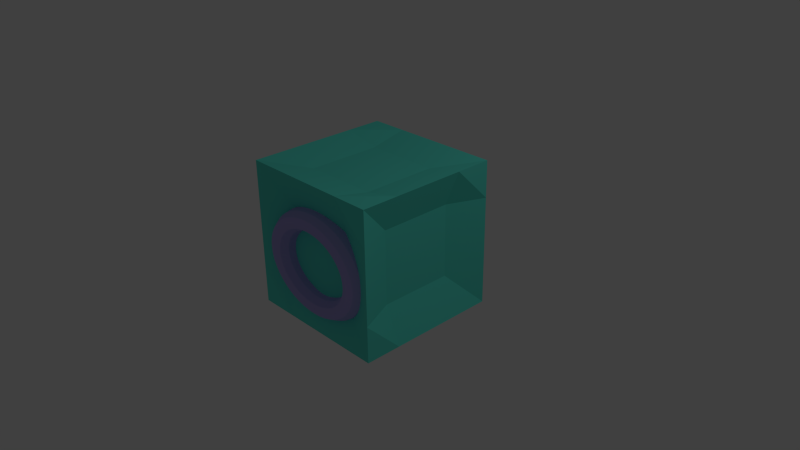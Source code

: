 # Source: crate.blend  (saved by Blender 2.74.0; exported with 4.5.12 LTS)
import bpy
from mathutils import Matrix  # noqa: F401  (used for matrix-valued properties, if any)

bpy.ops.wm.read_factory_settings(use_empty=True)
scene = bpy.context.scene
scene.name = 'Scene'

# ---- collections
col_collection_1 = bpy.data.collections.new('Collection 1'); scene.collection.children.link(col_collection_1)

# ---- materials (node trees are filled in below, after node groups)
mat_ring = bpy.data.materials.new('Ring')
mat_ring.alpha_threshold = 0.0
mat_ring.use_transparent_shadow = False
mat_ring.diffuse_color = (0.4296, 0.3894, 0.8, 1.0)
mat_ring.roughness = 0.5
mat_material = bpy.data.materials.new('Material')
mat_material.alpha_threshold = 0.0
mat_material.use_transparent_shadow = False
mat_material.roughness = 0.5
mat_material.line_color = (0.0, 0.0, 0.0, 1.0)
mat_crate = bpy.data.materials.new('Crate')
mat_crate.alpha_threshold = 0.0
mat_crate.use_transparent_shadow = False
mat_crate.diffuse_color = (0.1126, 0.8, 0.6682, 1.0)
mat_crate.roughness = 0.5

# ---- material node trees

# ---- world
world_world = bpy.data.worlds.new('World'); scene.world = world_world
world_world.color = (0.05088, 0.05088, 0.05088)
world_world.use_sun_shadow = False
world_world.sun_shadow_jitter_overblur = 0.0
world_world.cycles.sampling_method = 'MANUAL'
world_world.cycles.sample_map_resolution = 256

# ---- cameras
cam_camera = bpy.data.cameras.new('Camera')
cam_camera.clip_end = 100.0
cam_camera.lens = 35.0
cam_camera.sensor_width = 32.0
cam_camera.sensor_height = 18.0
cam_camera.ortho_scale = 7.314
cam_camera.dof.focus_distance = 0.0
cam_camera.dof.aperture_fstop = 128.0

# ---- lights
light_lamp = bpy.data.lights.new('Lamp', 'POINT')
light_lamp.transmission_factor = 0.0
light_lamp.cutoff_distance = 30.0
light_lamp.energy = 100.0
light_lamp.shadow_buffer_clip_start = 1.001
light_lamp.shadow_soft_size = 0.1
light_lamp.shadow_maximum_resolution = 0.006
light_lamp.use_absolute_resolution = True
light_lamp.cycles.use_multiple_importance_sampling = False

# ---- meshes
me_torus = bpy.data.meshes.new('Torus')
me_torus.from_pydata([(1.25, 0.1961, 0.04725), (1.217, 0.2096, 0.172), (1.125, 0.2195, 0.2633), (1.0, 0.2232, 0.2968), (0.875, 0.2195, 0.2633), (0.7835, 0.2096, 0.172), (0.75, 0.1961, 0.04725), (0.7835, 0.1825, -0.07751), (0.875, 0.1726, -0.1688), (1.0, 0.169, -0.2023), (1.125, 0.1726, -0.1688), (1.217, 0.1825, -0.07751), (1.239, 0.3589, 0.04151), (1.206, 0.3681, 0.1664), (1.115, 0.3661, 0.2582), (0.9914, 0.3535, 0.2922), (0.8675, 0.3335, 0.2593), (0.7768, 0.3117, 0.1684), (0.7436, 0.2938, 0.04381), (0.7768, 0.2846, -0.08111), (0.8675, 0.2866, -0.1729), (0.9914, 0.2993, -0.2069), (1.115, 0.3192, -0.174), (1.206, 0.341, -0.0831), (1.207, 0.519, 0.03586), (1.175, 0.5239, 0.1609), (1.087, 0.5102, 0.2531), (0.9659, 0.4815, 0.2877), (0.8452, 0.4456, 0.2554), (0.7568, 0.412, 0.1649), (0.7244, 0.3898, 0.04042), (0.7568, 0.3849, -0.08465), (0.8452, 0.3986, -0.1768), (0.9659, 0.4273, -0.2114), (1.087, 0.4632, -0.1791), (1.175, 0.4968, -0.0886), (1.155, 0.6735, 0.03041), (1.124, 0.6743, 0.1556), (1.039, 0.6492, 0.2482), (0.9239, 0.6051, 0.2833), (0.8084, 0.5538, 0.2516), (0.7239, 0.5089, 0.1615), (0.6929, 0.4825, 0.03715), (0.7239, 0.4818, -0.08807), (0.8084, 0.5068, -0.1806), (0.9239, 0.5509, -0.2157), (1.039, 0.6023, -0.184), (1.124, 0.6472, -0.0939), (1.083, 0.8199, 0.02524), (1.054, 0.8167, 0.1506), (0.9743, 0.781, 0.2435), (0.866, 0.7222, 0.2792), (0.7578, 0.6562, 0.2479), (0.6785, 0.6006, 0.1582), (0.6495, 0.5704, 0.03405), (0.6785, 0.5735, -0.0913), (0.7578, 0.6093, -0.1842), (0.866, 0.668, -0.2199), (0.9743, 0.734, -0.1886), (1.054, 0.7896, -0.09893), (0.9917, 0.9556, 0.02046), (0.9651, 0.9488, 0.1459), (0.8925, 0.9031, 0.2392), (0.7934, 0.8308, 0.2753), (0.6942, 0.7512, 0.2446), (0.6216, 0.6857, 0.1552), (0.595, 0.6518, 0.03118), (0.6216, 0.6586, -0.0943), (0.6942, 0.7043, -0.1876), (0.7934, 0.7766, -0.2237), (0.8925, 0.8562, -0.193), (0.9651, 0.9217, -0.1036), (0.8839, 1.078, 0.01613), (0.8602, 1.068, 0.1417), (0.7955, 1.014, 0.2353), (0.7071, 0.9289, 0.2719), (0.6187, 0.8371, 0.2416), (0.554, 0.7626, 0.1525), (0.5303, 0.7254, 0.02858), (0.554, 0.7355, -0.09702), (0.6187, 0.7901, -0.1906), (0.7071, 0.8747, -0.2272), (0.7955, 0.9666, -0.1969), (0.8602, 1.041, -0.1078), (0.761, 1.186, 0.01233), (0.7406, 1.173, 0.138), (0.6849, 1.11, 0.2319), (0.6088, 1.015, 0.2688), (0.5327, 0.9124, 0.2389), (0.477, 0.83, 0.1501), (0.4566, 0.79, 0.0263), (0.477, 0.8029, -0.0994), (0.5327, 0.8655, -0.1933), (0.6088, 0.9608, -0.2302), (0.6849, 1.063, -0.2003), (0.7406, 1.146, -0.1115), (0.625, 1.277, 0.009131), (0.6083, 1.261, 0.1349), (0.5625, 1.192, 0.229), (0.5, 1.088, 0.2663), (0.4375, 0.9759, 0.2367), (0.3917, 0.8869, 0.1481), (0.375, 0.8444, 0.02438), (0.3917, 0.8598, -0.1014), (0.4375, 0.9289, -0.1955), (0.5, 1.033, -0.2328), (0.5625, 1.145, -0.2031), (0.6083, 1.234, -0.1146), (0.4784, 1.349, 0.006585), (0.4655, 1.331, 0.1324), (0.4305, 1.257, 0.2267), (0.3827, 1.145, 0.2642), (0.3348, 1.026, 0.2349), (0.2998, 0.9321, 0.1465), (0.287, 0.8877, 0.02285), (0.2998, 0.905, -0.103), (0.3348, 0.9795, -0.1973), (0.3827, 1.091, -0.2348), (0.4305, 1.21, -0.2054), (0.4655, 1.304, -0.1171), (0.3235, 1.401, 0.004734), (0.3149, 1.382, 0.1306), (0.2912, 1.304, 0.2251), (0.2588, 1.187, 0.2628), (0.2265, 1.063, 0.2336), (0.2028, 0.965, 0.1454), (0.1941, 0.9191, 0.02174), (0.2028, 0.9379, -0.1042), (0.2265, 1.016, -0.1986), (0.2588, 1.133, -0.2363), (0.2912, 1.257, -0.2071), (0.3149, 1.355, -0.1189), (0.1632, 1.433, 0.00361), (0.1588, 1.413, 0.1295), (0.1468, 1.333, 0.2241), (0.1305, 1.213, 0.2619), (0.1142, 1.085, 0.2328), (0.1023, 0.9849, 0.1447), (0.09789, 0.9382, 0.02107), (0.1023, 0.9578, -0.1049), (0.1142, 1.038, -0.1994), (0.1305, 1.159, -0.2372), (0.1468, 1.286, -0.2081), (0.1588, 1.386, -0.12), (5.96e-08, 1.444, 0.003234), (1.192e-07, 1.424, 0.1292), (1.192e-07, 1.342, 0.2237), (8.941e-08, 1.221, 0.2616), (8.941e-08, 1.093, 0.2325), (5.96e-08, 0.9916, 0.1444), (8.941e-08, 0.9446, 0.02084), (5.96e-08, 0.9645, -0.1051), (8.941e-08, 1.046, -0.1997), (8.941e-08, 1.167, -0.2375), (1.192e-07, 1.295, -0.2085), (1.192e-07, 1.397, -0.1203), (-0.1632, 1.433, 0.00361), (-0.1588, 1.413, 0.1295), (-0.1468, 1.333, 0.2241), (-0.1305, 1.213, 0.2619), (-0.1142, 1.085, 0.2328), (-0.1023, 0.9849, 0.1447), (-0.09789, 0.9382, 0.02107), (-0.1023, 0.9578, -0.1049), (-0.1142, 1.038, -0.1994), (-0.1305, 1.159, -0.2372), (-0.1468, 1.286, -0.2081), (-0.1588, 1.386, -0.12), (-0.3235, 1.401, 0.004734), (-0.3149, 1.382, 0.1306), (-0.2912, 1.304, 0.2251), (-0.2588, 1.187, 0.2628), (-0.2265, 1.063, 0.2336), (-0.2028, 0.965, 0.1454), (-0.1941, 0.9191, 0.02174), (-0.2028, 0.9379, -0.1042), (-0.2265, 1.016, -0.1986), (-0.2588, 1.133, -0.2363), (-0.2912, 1.257, -0.2071), (-0.3149, 1.355, -0.1189), (-0.4784, 1.349, 0.006585), (-0.4655, 1.331, 0.1324), (-0.4305, 1.257, 0.2267), (-0.3827, 1.145, 0.2642), (-0.3348, 1.026, 0.2349), (-0.2998, 0.9321, 0.1465), (-0.287, 0.8877, 0.02285), (-0.2998, 0.905, -0.103), (-0.3348, 0.9795, -0.1973), (-0.3827, 1.091, -0.2348), (-0.4305, 1.21, -0.2054), (-0.4655, 1.304, -0.1171), (-0.625, 1.277, 0.009131), (-0.6083, 1.261, 0.1349), (-0.5625, 1.192, 0.229), (-0.5, 1.088, 0.2663), (-0.4375, 0.9759, 0.2367), (-0.3917, 0.8869, 0.1481), (-0.375, 0.8444, 0.02438), (-0.3917, 0.8598, -0.1014), (-0.4375, 0.9289, -0.1955), (-0.5, 1.033, -0.2328), (-0.5625, 1.145, -0.2031), (-0.6083, 1.234, -0.1146), (-0.761, 1.186, 0.01233), (-0.7406, 1.173, 0.138), (-0.6849, 1.11, 0.2319), (-0.6088, 1.015, 0.2688), (-0.5327, 0.9124, 0.2389), (-0.477, 0.83, 0.1501), (-0.4566, 0.79, 0.0263), (-0.477, 0.8029, -0.0994), (-0.5327, 0.8655, -0.1933), (-0.6088, 0.9608, -0.2302), (-0.6849, 1.063, -0.2003), (-0.7406, 1.146, -0.1115), (-0.8839, 1.078, 0.01613), (-0.8602, 1.068, 0.1417), (-0.7955, 1.014, 0.2353), (-0.7071, 0.9289, 0.2719), (-0.6187, 0.8371, 0.2416), (-0.554, 0.7626, 0.1525), (-0.5303, 0.7254, 0.02858), (-0.554, 0.7355, -0.09702), (-0.6187, 0.7901, -0.1906), (-0.7071, 0.8747, -0.2272), (-0.7955, 0.9666, -0.1969), (-0.8602, 1.041, -0.1078), (-0.9917, 0.9556, 0.02046), (-0.9651, 0.9488, 0.1459), (-0.8925, 0.9031, 0.2392), (-0.7934, 0.8308, 0.2753), (-0.6942, 0.7512, 0.2446), (-0.6216, 0.6857, 0.1552), (-0.595, 0.6518, 0.03118), (-0.6216, 0.6586, -0.0943), (-0.6942, 0.7043, -0.1876), (-0.7934, 0.7766, -0.2237), (-0.8925, 0.8562, -0.193), (-0.9651, 0.9217, -0.1036), (-1.083, 0.8199, 0.02524), (-1.054, 0.8167, 0.1506), (-0.9743, 0.781, 0.2435), (-0.866, 0.7222, 0.2792), (-0.7578, 0.6562, 0.2479), (-0.6785, 0.6006, 0.1582), (-0.6495, 0.5704, 0.03405), (-0.6785, 0.5735, -0.0913), (-0.7578, 0.6093, -0.1842), (-0.866, 0.668, -0.2199), (-0.9743, 0.734, -0.1886), (-1.054, 0.7896, -0.09893), (-1.155, 0.6735, 0.03041), (-1.124, 0.6743, 0.1556), (-1.039, 0.6492, 0.2482), (-0.9239, 0.6051, 0.2833), (-0.8084, 0.5538, 0.2516), (-0.7239, 0.5089, 0.1615), (-0.6929, 0.4825, 0.03715), (-0.7239, 0.4818, -0.08807), (-0.8084, 0.5068, -0.1806), (-0.9239, 0.5509, -0.2157), (-1.039, 0.6023, -0.184), (-1.124, 0.6472, -0.0939), (-1.207, 0.519, 0.03586), (-1.175, 0.5239, 0.1609), (-1.087, 0.5102, 0.2531), (-0.9659, 0.4815, 0.2877), (-0.8452, 0.4456, 0.2554), (-0.7568, 0.412, 0.1649), (-0.7244, 0.3898, 0.04042), (-0.7568, 0.3849, -0.08465), (-0.8452, 0.3986, -0.1768), (-0.9659, 0.4273, -0.2114), (-1.087, 0.4632, -0.1791), (-1.175, 0.4968, -0.0886), (-1.239, 0.3589, 0.04151), (-1.206, 0.3681, 0.1664), (-1.115, 0.3661, 0.2582), (-0.9914, 0.3535, 0.2922), (-0.8675, 0.3335, 0.2593), (-0.7768, 0.3117, 0.1684), (-0.7436, 0.2938, 0.04381), (-0.7768, 0.2846, -0.08111), (-0.8675, 0.2866, -0.1729), (-0.9914, 0.2993, -0.2069), (-1.115, 0.3192, -0.174), (-1.206, 0.341, -0.0831), (-1.25, 0.1961, 0.04725), (-1.217, 0.2096, 0.172), (-1.125, 0.2195, 0.2633), (-1.0, 0.2232, 0.2968), (-0.875, 0.2195, 0.2633), (-0.7835, 0.2096, 0.172), (-0.75, 0.1961, 0.04725), (-0.7835, 0.1825, -0.07751), (-0.875, 0.1726, -0.1688), (-1.0, 0.169, -0.2023), (-1.125, 0.1726, -0.1688), (-1.217, 0.1825, -0.07751), (-1.239, 0.03323, 0.053), (-1.206, 0.05114, 0.1776), (-1.115, 0.07299, 0.2685), (-0.9914, 0.0929, 0.3014), (-0.8675, 0.1056, 0.2674), (-0.7768, 0.1076, 0.1756), (-0.7436, 0.09837, 0.0507), (-0.7768, 0.08045, -0.07391), (-0.8675, 0.05861, -0.1648), (-0.9914, 0.0387, -0.1977), (-1.115, 0.02604, -0.1637), (-1.206, 0.02404, -0.07192), (-1.207, -0.1268, 0.05865), (-1.175, -0.1046, 0.1831), (-1.087, -0.07107, 0.2736), (-0.9659, -0.03515, 0.3059), (-0.8452, -0.006487, 0.2713), (-0.7568, 0.007231, 0.1792), (-0.7244, 0.002333, 0.05409), (-0.7568, -0.01987, -0.07037), (-0.8452, -0.05343, -0.1609), (-0.9659, -0.08935, -0.1932), (-1.087, -0.118, -0.1586), (-1.175, -0.1317, -0.06642), (-1.155, -0.2814, 0.0641), (-1.124, -0.255, 0.1884), (-1.039, -0.2101, 0.2785), (-0.9239, -0.1588, 0.3103), (-0.8084, -0.1147, 0.2751), (-0.7239, -0.08963, 0.1826), (-0.6929, -0.09039, 0.05736), (-0.7239, -0.1167, -0.06695), (-0.8084, -0.1616, -0.157), (-0.9239, -0.213, -0.1888), (-1.039, -0.2571, -0.1537), (-1.124, -0.2821, -0.06111), (-1.083, -0.4277, 0.06926), (-1.054, -0.3975, 0.1934), (-0.9743, -0.3419, 0.2832), (-0.866, -0.2759, 0.3144), (-0.7578, -0.2171, 0.2788), (-0.6785, -0.1814, 0.1858), (-0.6495, -0.1782, 0.06046), (-0.6785, -0.2085, -0.06371), (-0.7578, -0.2641, -0.1534), (-0.866, -0.3301, -0.1847), (-0.9743, -0.3888, -0.149), (-1.054, -0.4246, -0.05609), (-0.9917, -0.5634, 0.07405), (-0.9651, -0.5295, 0.1981), (-0.8925, -0.464, 0.2875), (-0.7934, -0.3844, 0.3182), (-0.6942, -0.3121, 0.2821), (-0.6216, -0.2664, 0.1888), (-0.595, -0.2596, 0.06333), (-0.6216, -0.2935, -0.06071), (-0.6942, -0.359, -0.1501), (-0.7934, -0.4386, -0.1808), (-0.8925, -0.5109, -0.1447), (-0.9651, -0.5566, -0.05143), (-0.8839, -0.6861, 0.07838), (-0.8602, -0.6489, 0.2023), (-0.7955, -0.5744, 0.2914), (-0.7071, -0.4826, 0.3217), (-0.6187, -0.398, 0.2851), (-0.554, -0.3433, 0.1915), (-0.5303, -0.3332, 0.06593), (-0.554, -0.3704, -0.058), (-0.6187, -0.4449, -0.1471), (-0.7071, -0.5368, -0.1774), (-0.7955, -0.6214, -0.1408), (-0.8602, -0.676, -0.04721), (-0.761, -0.7937, 0.08218), (-0.7406, -0.7536, 0.206), (-0.6849, -0.6713, 0.2948), (-0.6088, -0.5687, 0.3247), (-0.5327, -0.4733, 0.2878), (-0.477, -0.4108, 0.1939), (-0.4566, -0.3978, 0.06821), (-0.477, -0.4379, -0.05562), (-0.5327, -0.5203, -0.1444), (-0.6088, -0.6229, -0.1743), (-0.6849, -0.7182, -0.1374), (-0.7406, -0.7807, -0.04352), (-0.625, -0.8844, 0.08538), (-0.6083, -0.8419, 0.2091), (-0.5625, -0.7529, 0.2977), (-0.5, -0.6412, 0.3273), (-0.4375, -0.5368, 0.29), (-0.3917, -0.4676, 0.1959), (-0.375, -0.4522, 0.07013), (-0.3917, -0.4947, -0.05361), (-0.4375, -0.5837, -0.1422), (-0.5, -0.6954, -0.1718), (-0.5625, -0.7998, -0.1345), (-0.6083, -0.869, -0.04041), (-0.4784, -0.9566, 0.08792), (-0.4655, -0.9121, 0.2116), (-0.4305, -0.8178, 0.2999), (-0.3827, -0.6989, 0.3293), (-0.3348, -0.5873, 0.2918), (-0.2998, -0.5128, 0.1975), (-0.287, -0.4955, 0.07166), (-0.2998, -0.5399, -0.05202), (-0.3348, -0.6342, -0.1404), (-0.3827, -0.7531, -0.1697), (-0.4305, -0.8648, -0.1322), (-0.4655, -0.9392, -0.03793), (-0.3235, -1.009, 0.08977), (-0.3149, -0.9632, 0.2134), (-0.2912, -0.865, 0.3016), (-0.2588, -0.7409, 0.3308), (-0.2265, -0.624, 0.2931), (-0.2028, -0.5457, 0.1987), (-0.1941, -0.527, 0.07277), (-0.2028, -0.5728, -0.05086), (-0.2265, -0.671, -0.1391), (-0.2588, -0.7951, -0.1683), (-0.2912, -0.912, -0.1306), (-0.3149, -0.9903, -0.03613), (-0.1632, -1.041, 0.0909), (-0.1588, -0.9942, 0.2145), (-0.1468, -0.8937, 0.3026), (-0.1305, -0.7664, 0.3317), (-0.1142, -0.6463, 0.2939), (-0.1023, -0.5657, 0.1994), (-0.0979, -0.5461, 0.07344), (-0.1023, -0.5928, -0.05015), (-0.1142, -0.6933, -0.1383), (-0.1305, -0.8206, -0.1674), (-0.1468, -0.9406, -0.1296), (-0.1588, -1.021, -0.03503), (5.96e-08, -1.052, 0.09127), (1.192e-07, -1.005, 0.2149), (1.192e-07, -0.9033, 0.303), (8.941e-08, -0.7749, 0.332), (8.941e-08, -0.6538, 0.2942), (5.96e-08, -0.5724, 0.1996), (8.941e-08, -0.5525, 0.07367), (5.96e-08, -0.5995, -0.04992), (8.941e-08, -0.7007, -0.138), (8.941e-08, -0.8291, -0.1671), (1.192e-07, -0.9502, -0.1292), (1.192e-07, -1.032, -0.03467), (0.1632, -1.041, 0.0909), (0.1588, -0.9942, 0.2145), (0.1468, -0.8937, 0.3026), (0.1305, -0.7664, 0.3317), (0.1142, -0.6463, 0.2939), (0.1023, -0.5657, 0.1994), (0.09789, -0.5461, 0.07344), (0.1023, -0.5928, -0.05015), (0.1142, -0.6933, -0.1383), (0.1305, -0.8206, -0.1674), (0.1468, -0.9406, -0.1296), (0.1588, -1.021, -0.03503), (0.3235, -1.009, 0.08977), (0.3149, -0.9632, 0.2134), (0.2912, -0.865, 0.3016), (0.2588, -0.7409, 0.3308), (0.2265, -0.624, 0.2931), (0.2028, -0.5457, 0.1987), (0.1941, -0.527, 0.07277), (0.2028, -0.5728, -0.05086), (0.2265, -0.671, -0.1391), (0.2588, -0.7951, -0.1683), (0.2912, -0.912, -0.1306), (0.3149, -0.9903, -0.03613), (0.4784, -0.9566, 0.08792), (0.4655, -0.9121, 0.2116), (0.4305, -0.8178, 0.2999), (0.3827, -0.6989, 0.3293), (0.3348, -0.5873, 0.2918), (0.2998, -0.5128, 0.1975), (0.287, -0.4955, 0.07166), (0.2998, -0.5399, -0.05202), (0.3348, -0.6342, -0.1404), (0.3827, -0.7531, -0.1697), (0.4305, -0.8648, -0.1322), (0.4655, -0.9392, -0.03793), (0.625, -0.8844, 0.08538), (0.6083, -0.8419, 0.2091), (0.5625, -0.7529, 0.2977), (0.5, -0.6412, 0.3273), (0.4375, -0.5368, 0.29), (0.3917, -0.4676, 0.1959), (0.375, -0.4522, 0.07013), (0.3917, -0.4947, -0.05361), (0.4375, -0.5837, -0.1422), (0.5, -0.6954, -0.1718), (0.5625, -0.7998, -0.1345), (0.6083, -0.869, -0.04041), (0.761, -0.7937, 0.08218), (0.7406, -0.7536, 0.206), (0.6849, -0.6713, 0.2948), (0.6088, -0.5687, 0.3247), (0.5327, -0.4733, 0.2878), (0.477, -0.4108, 0.1939), (0.4566, -0.3978, 0.06821), (0.477, -0.4379, -0.05562), (0.5327, -0.5203, -0.1444), (0.6088, -0.6229, -0.1743), (0.6849, -0.7182, -0.1374), (0.7406, -0.7808, -0.04352), (0.8839, -0.6861, 0.07838), (0.8602, -0.6489, 0.2023), (0.7955, -0.5744, 0.2914), (0.7071, -0.4826, 0.3217), (0.6187, -0.398, 0.2851), (0.554, -0.3433, 0.1915), (0.5303, -0.3332, 0.06593), (0.554, -0.3704, -0.058), (0.6187, -0.4449, -0.1471), (0.7071, -0.5368, -0.1774), (0.7955, -0.6214, -0.1408), (0.8602, -0.676, -0.04721), (0.9917, -0.5634, 0.07405), (0.9651, -0.5295, 0.1981), (0.8925, -0.464, 0.2875), (0.7934, -0.3844, 0.3182), (0.6942, -0.3121, 0.2821), (0.6216, -0.2664, 0.1888), (0.595, -0.2596, 0.06333), (0.6216, -0.2935, -0.06071), (0.6942, -0.359, -0.1501), (0.7934, -0.4386, -0.1808), (0.8925, -0.5109, -0.1447), (0.9651, -0.5566, -0.05143), (1.083, -0.4277, 0.06926), (1.054, -0.3975, 0.1934), (0.9743, -0.3419, 0.2832), (0.866, -0.2759, 0.3144), (0.7578, -0.2171, 0.2788), (0.6785, -0.1814, 0.1858), (0.6495, -0.1782, 0.06046), (0.6785, -0.2085, -0.06371), (0.7578, -0.2641, -0.1534), (0.866, -0.3301, -0.1847), (0.9743, -0.3888, -0.149), (1.054, -0.4246, -0.05609), (1.155, -0.2814, 0.0641), (1.124, -0.255, 0.1884), (1.039, -0.2102, 0.2785), (0.9239, -0.1588, 0.3103), (0.8084, -0.1147, 0.2751), (0.7239, -0.08963, 0.1826), (0.6929, -0.09039, 0.05736), (0.7239, -0.1167, -0.06695), (0.8084, -0.1616, -0.157), (0.9239, -0.213, -0.1888), (1.039, -0.2571, -0.1537), (1.124, -0.2821, -0.06111), (1.207, -0.1268, 0.05865), (1.175, -0.1046, 0.1831), (1.087, -0.07107, 0.2736), (0.9659, -0.03515, 0.3059), (0.8452, -0.006487, 0.2713), (0.7568, 0.007231, 0.1792), (0.7244, 0.002333, 0.05409), (0.7568, -0.01987, -0.07037), (0.8452, -0.05343, -0.1609), (0.9659, -0.08935, -0.1932), (1.087, -0.118, -0.1586), (1.175, -0.1317, -0.06642), (1.239, 0.03323, 0.053), (1.206, 0.05114, 0.1776), (1.115, 0.07299, 0.2685), (0.9914, 0.0929, 0.3014), (0.8675, 0.1056, 0.2674), (0.7768, 0.1076, 0.1756), (0.7436, 0.09837, 0.0507), (0.7768, 0.08045, -0.07391), (0.8675, 0.05861, -0.1648), (0.9914, 0.0387, -0.1977), (1.115, 0.02604, -0.1637), (1.206, 0.02404, -0.07192), (1.306, 0.02504, -1.627), (1.273, 0.03859, -1.502), (1.181, 0.04851, -1.411), (1.056, 0.05214, -1.378), (0.931, 0.04851, -1.411), (0.8395, 0.03859, -1.502), (0.806, 0.02504, -1.627), (0.8395, 0.01149, -1.752), (0.931, 0.001572, -1.843), (1.056, -0.002059, -1.877), (1.181, 0.001572, -1.843), (1.273, 0.01149, -1.752), (1.295, 0.1879, -1.633), (1.262, 0.1971, -1.508), (1.171, 0.1951, -1.416), (1.047, 0.1824, -1.382), (0.9235, 0.1625, -1.415), (0.8328, 0.1407, -1.506), (0.7996, 0.1228, -1.631), (0.8328, 0.1136, -1.756), (0.9235, 0.1156, -1.847), (1.047, 0.1282, -1.881), (1.171, 0.1481, -1.848), (1.262, 0.17, -1.758), (1.263, 0.3479, -1.639), (1.231, 0.3528, -1.514), (1.143, 0.3391, -1.421), (1.022, 0.3105, -1.387), (0.9012, 0.2745, -1.419), (0.8128, 0.241, -1.51), (0.7804, 0.2188, -1.634), (0.8128, 0.2139, -1.759), (0.9012, 0.2276, -1.851), (1.022, 0.2563, -1.886), (1.143, 0.2922, -1.854), (1.231, 0.3257, -1.763), (1.211, 0.5025, -1.644), (1.18, 0.5032, -1.519), (1.095, 0.4782, -1.426), (0.9799, 0.4341, -1.391), (0.8644, 0.3827, -1.423), (0.7798, 0.3379, -1.513), (0.7489, 0.3115, -1.637), (0.7798, 0.3107, -1.763), (0.8644, 0.3358, -1.855), (0.9799, 0.3799, -1.89), (1.095, 0.4313, -1.858), (1.18, 0.4761, -1.768), (1.139, 0.6488, -1.649), (1.11, 0.6457, -1.524), (1.03, 0.6099, -1.431), (0.922, 0.5512, -1.395), (0.8138, 0.4852, -1.427), (0.7345, 0.4296, -1.516), (0.7055, 0.3993, -1.64), (0.7345, 0.4025, -1.766), (0.8138, 0.4382, -1.859), (0.922, 0.497, -1.894), (1.03, 0.563, -1.863), (1.11, 0.6186, -1.773), (1.048, 0.7845, -1.654), (1.021, 0.7777, -1.529), (0.9485, 0.7321, -1.435), (0.8493, 0.6597, -1.399), (0.7502, 0.5802, -1.43), (0.6776, 0.5146, -1.519), (0.651, 0.4807, -1.643), (0.6776, 0.4875, -1.769), (0.7502, 0.5332, -1.862), (0.8493, 0.6055, -1.898), (0.9485, 0.6851, -1.867), (1.021, 0.7506, -1.778), (0.9399, 0.9072, -1.658), (0.9162, 0.8972, -1.533), (0.8515, 0.8425, -1.439), (0.7631, 0.7579, -1.403), (0.6747, 0.666, -1.433), (0.61, 0.5915, -1.522), (0.5863, 0.5544, -1.646), (0.61, 0.5644, -1.771), (0.6747, 0.6191, -1.865), (0.7631, 0.7037, -1.902), (0.8515, 0.7955, -1.871), (0.9162, 0.87, -1.782), (0.8169, 1.015, -1.662), (0.7966, 1.002, -1.536), (0.7409, 0.9393, -1.443), (0.6648, 0.844, -1.406), (0.5887, 0.7414, -1.436), (0.533, 0.659, -1.524), (0.5126, 0.6189, -1.648), (0.533, 0.6319, -1.774), (0.5887, 0.6944, -1.868), (0.6648, 0.7898, -1.905), (0.7409, 0.8924, -1.875), (0.7966, 0.9748, -1.786), (0.681, 1.106, -1.665), (0.6642, 1.09, -1.54), (0.6185, 1.021, -1.445), (0.556, 0.9165, -1.408), (0.4935, 0.8048, -1.438), (0.4477, 0.7158, -1.526), (0.431, 0.6733, -1.65), (0.4477, 0.6887, -1.776), (0.4935, 0.7579, -1.87), (0.556, 0.8623, -1.907), (0.6185, 0.974, -1.878), (0.6642, 1.063, -1.789), (0.5343, 1.178, -1.668), (0.5215, 1.16, -1.542), (0.4865, 1.086, -1.448), (0.4387, 0.9743, -1.41), (0.3908, 0.8554, -1.44), (0.3558, 0.7611, -1.528), (0.343, 0.7166, -1.652), (0.3558, 0.734, -1.777), (0.3908, 0.8084, -1.872), (0.4387, 0.9201, -1.909), (0.4865, 1.039, -1.88), (0.5215, 1.133, -1.792), (0.3795, 1.23, -1.67), (0.3708, 1.211, -1.544), (0.3472, 1.133, -1.449), (0.3148, 1.016, -1.412), (0.2825, 0.8921, -1.441), (0.2588, 0.7939, -1.529), (0.2501, 0.7481, -1.653), (0.2588, 0.7668, -1.779), (0.2825, 0.8451, -1.873), (0.3148, 0.962, -1.911), (0.3472, 1.086, -1.882), (0.3708, 1.184, -1.793), (0.2192, 1.262, -1.671), (0.2148, 1.242, -1.545), (0.2028, 1.162, -1.45), (0.1865, 1.042, -1.413), (0.1702, 0.9144, -1.442), (0.1583, 0.8139, -1.53), (0.1539, 0.7672, -1.653), (0.1583, 0.7868, -1.779), (0.1702, 0.8674, -1.874), (0.1865, 0.9875, -1.912), (0.2028, 1.115, -1.883), (0.2148, 1.215, -1.794), (0.05599, 1.273, -1.671), (0.05599, 1.253, -1.545), (0.05599, 1.171, -1.451), (0.05599, 1.05, -1.413), (0.05599, 0.9218, -1.442), (0.05599, 0.8206, -1.53), (0.05599, 0.7736, -1.654), (0.05599, 0.7935, -1.78), (0.05599, 0.8749, -1.874), (0.05599, 0.996, -1.912), (0.05599, 1.124, -1.883), (0.05599, 1.226, -1.795), (-0.1072, 1.262, -1.671), (-0.1028, 1.242, -1.545), (-0.09085, 1.162, -1.45), (-0.07453, 1.042, -1.413), (-0.05822, 0.9144, -1.442), (-0.04627, 0.8139, -1.53), (-0.0419, 0.7672, -1.653), (-0.04627, 0.7868, -1.779), (-0.05822, 0.8674, -1.874), (-0.07453, 0.9875, -1.912), (-0.09085, 1.115, -1.883), (-0.1028, 1.215, -1.794), (-0.2675, 1.23, -1.67), (-0.2589, 1.211, -1.544), (-0.2352, 1.133, -1.449), (-0.2028, 1.016, -1.412), (-0.1705, 0.8921, -1.441), (-0.1468, 0.7939, -1.529), (-0.1381, 0.7481, -1.653), (-0.1468, 0.7668, -1.779), (-0.1705, 0.8451, -1.873), (-0.2028, 0.962, -1.911), (-0.2352, 1.086, -1.882), (-0.2589, 1.184, -1.793), (-0.4224, 1.178, -1.668), (-0.4095, 1.16, -1.542), (-0.3745, 1.086, -1.448), (-0.3267, 0.9743, -1.41), (-0.2789, 0.8554, -1.44), (-0.2438, 0.7611, -1.528), (-0.231, 0.7166, -1.652), (-0.2438, 0.734, -1.777), (-0.2789, 0.8084, -1.872), (-0.3267, 0.9201, -1.909), (-0.3745, 1.039, -1.88), (-0.4095, 1.133, -1.792), (-0.569, 1.106, -1.665), (-0.5523, 1.09, -1.54), (-0.5065, 1.021, -1.445), (-0.444, 0.9165, -1.408), (-0.3815, 0.8048, -1.438), (-0.3358, 0.7158, -1.526), (-0.319, 0.6733, -1.65), (-0.3358, 0.6887, -1.776), (-0.3815, 0.7579, -1.87), (-0.444, 0.8623, -1.907), (-0.5065, 0.974, -1.878), (-0.5523, 1.063, -1.789), (-0.705, 1.015, -1.662), (-0.6846, 1.002, -1.536), (-0.6289, 0.9393, -1.443), (-0.5528, 0.844, -1.406), (-0.4767, 0.7414, -1.436), (-0.421, 0.659, -1.524), (-0.4006, 0.6189, -1.648), (-0.421, 0.6319, -1.774), (-0.4767, 0.6944, -1.868), (-0.5528, 0.7898, -1.905), (-0.6289, 0.8924, -1.875), (-0.6846, 0.9748, -1.786), (-0.8279, 0.9072, -1.658), (-0.8042, 0.8971, -1.533), (-0.7395, 0.8425, -1.439), (-0.6511, 0.7579, -1.403), (-0.5627, 0.666, -1.433), (-0.498, 0.5915, -1.522), (-0.4743, 0.5544, -1.646), (-0.498, 0.5644, -1.771), (-0.5627, 0.6191, -1.865), (-0.6511, 0.7037, -1.902), (-0.7395, 0.7955, -1.871), (-0.8042, 0.87, -1.782), (-0.9357, 0.7845, -1.654), (-0.9091, 0.7777, -1.529), (-0.8365, 0.7321, -1.435), (-0.7374, 0.6597, -1.399), (-0.6382, 0.5802, -1.43), (-0.5656, 0.5146, -1.519), (-0.539, 0.4807, -1.643), (-0.5656, 0.4875, -1.769), (-0.6382, 0.5332, -1.862), (-0.7374, 0.6055, -1.898), (-0.8365, 0.6851, -1.867), (-0.9091, 0.7506, -1.778), (-1.027, 0.6488, -1.649), (-0.9975, 0.6457, -1.524), (-0.9183, 0.6099, -1.431), (-0.81, 0.5512, -1.395), (-0.7018, 0.4852, -1.427), (-0.6225, 0.4296, -1.516), (-0.5935, 0.3993, -1.64), (-0.6225, 0.4025, -1.766), (-0.7018, 0.4382, -1.859), (-0.81, 0.497, -1.894), (-0.9183, 0.563, -1.863), (-0.9975, 0.6186, -1.773), (-1.099, 0.5025, -1.644), (-1.068, 0.5032, -1.519), (-0.9834, 0.4782, -1.426), (-0.8679, 0.4341, -1.391), (-0.7524, 0.3827, -1.423), (-0.6679, 0.3379, -1.513), (-0.6369, 0.3115, -1.637), (-0.6679, 0.3107, -1.763), (-0.7524, 0.3358, -1.855), (-0.8679, 0.3799, -1.89), (-0.9834, 0.4313, -1.858), (-1.068, 0.4761, -1.768), (-1.151, 0.3479, -1.639), (-1.119, 0.3528, -1.514), (-1.031, 0.3391, -1.421), (-0.9099, 0.3105, -1.387), (-0.7892, 0.2745, -1.419), (-0.7008, 0.241, -1.51), (-0.6685, 0.2188, -1.634), (-0.7008, 0.2139, -1.759), (-0.7892, 0.2276, -1.851), (-0.9099, 0.2563, -1.886), (-1.031, 0.2922, -1.854), (-1.119, 0.3257, -1.763), (-1.183, 0.1879, -1.633), (-1.15, 0.1971, -1.508), (-1.059, 0.1951, -1.416), (-0.9355, 0.1824, -1.382), (-0.8115, 0.1625, -1.415), (-0.7208, 0.1407, -1.506), (-0.6876, 0.1228, -1.631), (-0.7208, 0.1136, -1.756), (-0.8115, 0.1156, -1.847), (-0.9355, 0.1282, -1.881), (-1.059, 0.1481, -1.848), (-1.15, 0.17, -1.758), (-1.194, 0.02504, -1.627), (-1.161, 0.03859, -1.502), (-1.069, 0.04851, -1.411), (-0.944, 0.05214, -1.378), (-0.819, 0.04851, -1.411), (-0.7275, 0.03859, -1.502), (-0.694, 0.02504, -1.627), (-0.7275, 0.01149, -1.752), (-0.819, 0.001572, -1.843), (-0.944, -0.002058, -1.877), (-1.069, 0.001572, -1.843), (-1.161, 0.01149, -1.752), (-1.183, -0.1378, -1.621), (-1.15, -0.1199, -1.497), (-1.059, -0.09805, -1.406), (-0.9355, -0.07813, -1.373), (-0.8115, -0.06548, -1.407), (-0.7208, -0.06348, -1.499), (-0.6876, -0.07266, -1.624), (-0.7208, -0.09058, -1.748), (-0.8115, -0.1124, -1.839), (-0.9355, -0.1323, -1.872), (-1.059, -0.145, -1.838), (-1.15, -0.147, -1.746), (-1.151, -0.2979, -1.616), (-1.119, -0.2757, -1.491), (-1.031, -0.2421, -1.401), (-0.9099, -0.2062, -1.369), (-0.7892, -0.1775, -1.403), (-0.7008, -0.1638, -1.495), (-0.6685, -0.1687, -1.62), (-0.7008, -0.1909, -1.745), (-0.7892, -0.2245, -1.835), (-0.9099, -0.2604, -1.868), (-1.031, -0.289, -1.833), (-1.119, -0.3028, -1.741), (-1.099, -0.4524, -1.61), (-1.068, -0.4261, -1.486), (-0.9834, -0.3812, -1.396), (-0.8679, -0.3298, -1.364), (-0.7524, -0.2857, -1.399), (-0.6679, -0.2607, -1.492), (-0.6369, -0.2614, -1.617), (-0.6679, -0.2878, -1.741), (-0.7524, -0.3326, -1.831), (-0.8679, -0.384, -1.863), (-0.9834, -0.4281, -1.828), (-1.068, -0.4532, -1.736), (-1.027, -0.5988, -1.605), (-0.9975, -0.5685, -1.481), (-0.9183, -0.5129, -1.391), (-0.81, -0.4469, -1.36), (-0.7018, -0.3882, -1.396), (-0.6225, -0.3524, -1.489), (-0.5935, -0.3492, -1.614), (-0.6225, -0.3795, -1.738), (-0.7018, -0.4351, -1.828), (-0.81, -0.5011, -1.859), (-0.9183, -0.5599, -1.823), (-0.9975, -0.5956, -1.731), (-0.9357, -0.7345, -1.6), (-0.9091, -0.7006, -1.476), (-0.8365, -0.635, -1.387), (-0.7374, -0.5555, -1.356), (-0.6382, -0.4831, -1.392), (-0.5656, -0.4375, -1.486), (-0.539, -0.4307, -1.611), (-0.5656, -0.4646, -1.735), (-0.6382, -0.5301, -1.825), (-0.7374, -0.6097, -1.855), (-0.8365, -0.682, -1.819), (-0.9091, -0.7277, -1.726), (-0.8279, -0.8572, -1.596), (-0.8042, -0.82, -1.472), (-0.7395, -0.7455, -1.383), (-0.6511, -0.6536, -1.353), (-0.5627, -0.569, -1.389), (-0.498, -0.5144, -1.483), (-0.4743, -0.5043, -1.609), (-0.498, -0.5415, -1.732), (-0.5627, -0.616, -1.822), (-0.6511, -0.7078, -1.852), (-0.7395, -0.7924, -1.815), (-0.8042, -0.8471, -1.722), (-0.705, -0.9648, -1.592), (-0.6846, -0.9247, -1.468), (-0.6289, -0.8423, -1.38), (-0.5528, -0.7397, -1.35), (-0.4767, -0.6443, -1.387), (-0.421, -0.5818, -1.481), (-0.4006, -0.5688, -1.606), (-0.421, -0.6089, -1.73), (-0.4767, -0.6913, -1.819), (-0.5528, -0.7939, -1.849), (-0.6289, -0.8892, -1.812), (-0.6846, -0.9518, -1.718), (-0.569, -1.055, -1.589), (-0.5523, -1.013, -1.465), (-0.5065, -0.9239, -1.377), (-0.444, -0.8122, -1.347), (-0.3815, -0.7078, -1.384), (-0.3358, -0.6386, -1.479), (-0.319, -0.6232, -1.604), (-0.3358, -0.6657, -1.728), (-0.3815, -0.7548, -1.817), (-0.444, -0.8664, -1.846), (-0.5065, -0.9708, -1.809), (-0.5523, -1.04, -1.715), (-0.4224, -1.128, -1.587), (-0.4095, -1.083, -1.463), (-0.3745, -0.9889, -1.375), (-0.3267, -0.87, -1.345), (-0.2789, -0.7583, -1.383), (-0.2438, -0.6839, -1.477), (-0.231, -0.6665, -1.603), (-0.2438, -0.711, -1.726), (-0.2789, -0.8053, -1.815), (-0.3267, -0.9242, -1.844), (-0.3745, -1.036, -1.807), (-0.4095, -1.11, -1.712), (-0.2675, -1.18, -1.585), (-0.2589, -1.134, -1.461), (-0.2352, -1.036, -1.373), (-0.2028, -0.9119, -1.344), (-0.1705, -0.7951, -1.381), (-0.1468, -0.7168, -1.476), (-0.1381, -0.698, -1.602), (-0.1468, -0.7439, -1.725), (-0.1705, -0.842, -1.814), (-0.2028, -0.9661, -1.843), (-0.2352, -1.083, -1.805), (-0.2589, -1.161, -1.711), (-0.1072, -1.212, -1.584), (-0.1028, -1.165, -1.46), (-0.09085, -1.065, -1.372), (-0.07453, -0.9374, -1.343), (-0.05822, -0.8173, -1.381), (-0.04627, -0.7367, -1.475), (-0.0419, -0.7171, -1.601), (-0.04627, -0.7638, -1.725), (-0.05822, -0.8643, -1.813), (-0.07453, -0.9916, -1.842), (-0.09085, -1.112, -1.804), (-0.1028, -1.192, -1.709), (0.05599, -1.223, -1.583), (0.05599, -1.176, -1.46), (0.05599, -1.074, -1.371), (0.05599, -0.9459, -1.342), (0.05599, -0.8248, -1.38), (0.05599, -0.7434, -1.475), (0.05599, -0.7235, -1.601), (0.05599, -0.7705, -1.724), (0.05599, -0.8718, -1.812), (0.05599, -1.0, -1.842), (0.05599, -1.121, -1.804), (0.05599, -1.203, -1.709), (0.2192, -1.212, -1.584), (0.2148, -1.165, -1.46), (0.2028, -1.065, -1.372), (0.1865, -0.9374, -1.343), (0.1702, -0.8173, -1.381), (0.1583, -0.7367, -1.475), (0.1539, -0.7171, -1.601), (0.1583, -0.7638, -1.725), (0.1702, -0.8643, -1.813), (0.1865, -0.9916, -1.842), (0.2028, -1.112, -1.804), (0.2148, -1.192, -1.709), (0.3795, -1.18, -1.585), (0.3708, -1.134, -1.461), (0.3472, -1.036, -1.373), (0.3148, -0.9119, -1.344), (0.2825, -0.7951, -1.381), (0.2588, -0.7168, -1.476), (0.2501, -0.698, -1.602), (0.2588, -0.7439, -1.725), (0.2825, -0.842, -1.814), (0.3148, -0.9661, -1.843), (0.3472, -1.083, -1.805), (0.3708, -1.161, -1.711), (0.5343, -1.128, -1.587), (0.5215, -1.083, -1.463), (0.4865, -0.9889, -1.375), (0.4387, -0.87, -1.345), (0.3908, -0.7583, -1.383), (0.3558, -0.6839, -1.477), (0.343, -0.6665, -1.603), (0.3558, -0.711, -1.726), (0.3908, -0.8053, -1.815), (0.4387, -0.9242, -1.844), (0.4865, -1.036, -1.807), (0.5215, -1.11, -1.712), (0.681, -1.055, -1.589), (0.6642, -1.013, -1.465), (0.6185, -0.9239, -1.377), (0.556, -0.8122, -1.347), (0.4935, -0.7078, -1.384), (0.4477, -0.6386, -1.479), (0.431, -0.6232, -1.604), (0.4477, -0.6657, -1.728), (0.4935, -0.7548, -1.817), (0.556, -0.8664, -1.846), (0.6185, -0.9708, -1.809), (0.6642, -1.04, -1.715), (0.8169, -0.9648, -1.592), (0.7966, -0.9247, -1.468), (0.7409, -0.8423, -1.38), (0.6648, -0.7397, -1.35), (0.5887, -0.6443, -1.387), (0.533, -0.5818, -1.481), (0.5126, -0.5688, -1.606), (0.533, -0.6089, -1.73), (0.5887, -0.6913, -1.819), (0.6648, -0.7939, -1.849), (0.7409, -0.8892, -1.812), (0.7966, -0.9518, -1.718), (0.9399, -0.8572, -1.596), (0.9162, -0.82, -1.472), (0.8515, -0.7455, -1.383), (0.7631, -0.6536, -1.353), (0.6747, -0.569, -1.389), (0.61, -0.5144, -1.483), (0.5863, -0.5043, -1.609), (0.61, -0.5415, -1.732), (0.6747, -0.616, -1.822), (0.7631, -0.7078, -1.852), (0.8515, -0.7924, -1.815), (0.9162, -0.8471, -1.722), (1.048, -0.7345, -1.6), (1.021, -0.7006, -1.476), (0.9485, -0.635, -1.387), (0.8493, -0.5555, -1.356), (0.7502, -0.4831, -1.392), (0.6776, -0.4375, -1.486), (0.651, -0.4307, -1.611), (0.6776, -0.4646, -1.735), (0.7502, -0.5301, -1.825), (0.8493, -0.6097, -1.855), (0.9485, -0.682, -1.819), (1.021, -0.7277, -1.726), (1.139, -0.5988, -1.605), (1.11, -0.5685, -1.481), (1.03, -0.5129, -1.391), (0.922, -0.4469, -1.36), (0.8138, -0.3882, -1.396), (0.7345, -0.3524, -1.489), (0.7055, -0.3492, -1.614), (0.7345, -0.3795, -1.738), (0.8138, -0.4351, -1.828), (0.922, -0.5011, -1.859), (1.03, -0.5599, -1.823), (1.11, -0.5956, -1.731), (1.211, -0.4524, -1.61), (1.18, -0.4261, -1.486), (1.095, -0.3812, -1.396), (0.9799, -0.3298, -1.364), (0.8644, -0.2857, -1.399), (0.7798, -0.2607, -1.492), (0.7489, -0.2614, -1.617), (0.7798, -0.2878, -1.741), (0.8644, -0.3326, -1.831), (0.9799, -0.384, -1.863), (1.095, -0.4281, -1.828), (1.18, -0.4532, -1.736), (1.263, -0.2979, -1.616), (1.231, -0.2757, -1.491), (1.143, -0.2421, -1.401), (1.022, -0.2062, -1.369), (0.9012, -0.1775, -1.403), (0.8128, -0.1638, -1.495), (0.7804, -0.1687, -1.62), (0.8128, -0.1909, -1.745), (0.9012, -0.2245, -1.835), (1.022, -0.2604, -1.868), (1.143, -0.289, -1.833), (1.231, -0.3028, -1.741), (1.295, -0.1378, -1.621), (1.262, -0.1199, -1.497), (1.171, -0.09805, -1.406), (1.047, -0.07813, -1.373), (0.9235, -0.06548, -1.407), (0.8328, -0.06348, -1.499), (0.7996, -0.07266, -1.624), (0.8328, -0.09058, -1.748), (0.9235, -0.1124, -1.839), (1.047, -0.1323, -1.872), (1.171, -0.145, -1.838), (1.262, -0.147, -1.746)], [], [(0, 12, 13, 1), (1, 13, 14, 2), (2, 14, 15, 3), (3, 15, 16, 4), (4, 16, 17, 5), (5, 17, 18, 6), (6, 18, 19, 7), (7, 19, 20, 8), (8, 20, 21, 9), (9, 21, 22, 10), (10, 22, 23, 11), (0, 11, 23, 12), (12, 24, 25, 13), (13, 25, 26, 14), (14, 26, 27, 15), (15, 27, 28, 16), (16, 28, 29, 17), (17, 29, 30, 18), (18, 30, 31, 19), (19, 31, 32, 20), (20, 32, 33, 21), (21, 33, 34, 22), (22, 34, 35, 23), (23, 35, 24, 12), (24, 36, 37, 25), (25, 37, 38, 26), (26, 38, 39, 27), (27, 39, 40, 28), (28, 40, 41, 29), (29, 41, 42, 30), (30, 42, 43, 31), (31, 43, 44, 32), (32, 44, 45, 33), (33, 45, 46, 34), (34, 46, 47, 35), (35, 47, 36, 24), (36, 48, 49, 37), (37, 49, 50, 38), (38, 50, 51, 39), (39, 51, 52, 40), (40, 52, 53, 41), (41, 53, 54, 42), (42, 54, 55, 43), (43, 55, 56, 44), (44, 56, 57, 45), (45, 57, 58, 46), (46, 58, 59, 47), (47, 59, 48, 36), (48, 60, 61, 49), (49, 61, 62, 50), (50, 62, 63, 51), (51, 63, 64, 52), (52, 64, 65, 53), (53, 65, 66, 54), (54, 66, 67, 55), (55, 67, 68, 56), (56, 68, 69, 57), (57, 69, 70, 58), (58, 70, 71, 59), (59, 71, 60, 48), (60, 72, 73, 61), (61, 73, 74, 62), (62, 74, 75, 63), (63, 75, 76, 64), (64, 76, 77, 65), (65, 77, 78, 66), (66, 78, 79, 67), (67, 79, 80, 68), (68, 80, 81, 69), (69, 81, 82, 70), (70, 82, 83, 71), (71, 83, 72, 60), (72, 84, 85, 73), (73, 85, 86, 74), (74, 86, 87, 75), (75, 87, 88, 76), (76, 88, 89, 77), (77, 89, 90, 78), (78, 90, 91, 79), (79, 91, 92, 80), (80, 92, 93, 81), (81, 93, 94, 82), (82, 94, 95, 83), (83, 95, 84, 72), (84, 96, 97, 85), (85, 97, 98, 86), (86, 98, 99, 87), (87, 99, 100, 88), (88, 100, 101, 89), (89, 101, 102, 90), (90, 102, 103, 91), (91, 103, 104, 92), (92, 104, 105, 93), (93, 105, 106, 94), (94, 106, 107, 95), (95, 107, 96, 84), (96, 108, 109, 97), (97, 109, 110, 98), (98, 110, 111, 99), (99, 111, 112, 100), (100, 112, 113, 101), (101, 113, 114, 102), (102, 114, 115, 103), (103, 115, 116, 104), (104, 116, 117, 105), (105, 117, 118, 106), (106, 118, 119, 107), (107, 119, 108, 96), (108, 120, 121, 109), (109, 121, 122, 110), (110, 122, 123, 111), (111, 123, 124, 112), (112, 124, 125, 113), (113, 125, 126, 114), (114, 126, 127, 115), (115, 127, 128, 116), (116, 128, 129, 117), (117, 129, 130, 118), (118, 130, 131, 119), (119, 131, 120, 108), (120, 132, 133, 121), (121, 133, 134, 122), (122, 134, 135, 123), (123, 135, 136, 124), (124, 136, 137, 125), (125, 137, 138, 126), (126, 138, 139, 127), (127, 139, 140, 128), (128, 140, 141, 129), (129, 141, 142, 130), (130, 142, 143, 131), (131, 143, 132, 120), (132, 144, 145, 133), (133, 145, 146, 134), (134, 146, 147, 135), (135, 147, 148, 136), (136, 148, 149, 137), (137, 149, 150, 138), (138, 150, 151, 139), (139, 151, 152, 140), (140, 152, 153, 141), (141, 153, 154, 142), (142, 154, 155, 143), (143, 155, 144, 132), (144, 156, 157, 145), (145, 157, 158, 146), (146, 158, 159, 147), (147, 159, 160, 148), (148, 160, 161, 149), (149, 161, 162, 150), (150, 162, 163, 151), (151, 163, 164, 152), (152, 164, 165, 153), (153, 165, 166, 154), (154, 166, 167, 155), (155, 167, 156, 144), (156, 168, 169, 157), (157, 169, 170, 158), (158, 170, 171, 159), (159, 171, 172, 160), (160, 172, 173, 161), (161, 173, 174, 162), (162, 174, 175, 163), (163, 175, 176, 164), (164, 176, 177, 165), (165, 177, 178, 166), (166, 178, 179, 167), (167, 179, 168, 156), (168, 180, 181, 169), (169, 181, 182, 170), (170, 182, 183, 171), (171, 183, 184, 172), (172, 184, 185, 173), (173, 185, 186, 174), (174, 186, 187, 175), (175, 187, 188, 176), (176, 188, 189, 177), (177, 189, 190, 178), (178, 190, 191, 179), (179, 191, 180, 168), (180, 192, 193, 181), (181, 193, 194, 182), (182, 194, 195, 183), (183, 195, 196, 184), (184, 196, 197, 185), (185, 197, 198, 186), (186, 198, 199, 187), (187, 199, 200, 188), (188, 200, 201, 189), (189, 201, 202, 190), (190, 202, 203, 191), (191, 203, 192, 180), (192, 204, 205, 193), (193, 205, 206, 194), (194, 206, 207, 195), (195, 207, 208, 196), (196, 208, 209, 197), (197, 209, 210, 198), (198, 210, 211, 199), (199, 211, 212, 200), (200, 212, 213, 201), (201, 213, 214, 202), (202, 214, 215, 203), (203, 215, 204, 192), (204, 216, 217, 205), (205, 217, 218, 206), (206, 218, 219, 207), (207, 219, 220, 208), (208, 220, 221, 209), (209, 221, 222, 210), (210, 222, 223, 211), (211, 223, 224, 212), (212, 224, 225, 213), (213, 225, 226, 214), (214, 226, 227, 215), (215, 227, 216, 204), (216, 228, 229, 217), (217, 229, 230, 218), (218, 230, 231, 219), (219, 231, 232, 220), (220, 232, 233, 221), (221, 233, 234, 222), (222, 234, 235, 223), (223, 235, 236, 224), (224, 236, 237, 225), (225, 237, 238, 226), (226, 238, 239, 227), (227, 239, 228, 216), (228, 240, 241, 229), (229, 241, 242, 230), (230, 242, 243, 231), (231, 243, 244, 232), (232, 244, 245, 233), (233, 245, 246, 234), (234, 246, 247, 235), (235, 247, 248, 236), (236, 248, 249, 237), (237, 249, 250, 238), (238, 250, 251, 239), (239, 251, 240, 228), (240, 252, 253, 241), (241, 253, 254, 242), (242, 254, 255, 243), (243, 255, 256, 244), (244, 256, 257, 245), (245, 257, 258, 246), (246, 258, 259, 247), (247, 259, 260, 248), (248, 260, 261, 249), (249, 261, 262, 250), (250, 262, 263, 251), (251, 263, 252, 240), (252, 264, 265, 253), (253, 265, 266, 254), (254, 266, 267, 255), (255, 267, 268, 256), (256, 268, 269, 257), (257, 269, 270, 258), (258, 270, 271, 259), (259, 271, 272, 260), (260, 272, 273, 261), (261, 273, 274, 262), (262, 274, 275, 263), (263, 275, 264, 252), (264, 276, 277, 265), (265, 277, 278, 266), (266, 278, 279, 267), (267, 279, 280, 268), (268, 280, 281, 269), (269, 281, 282, 270), (270, 282, 283, 271), (271, 283, 284, 272), (272, 284, 285, 273), (273, 285, 286, 274), (274, 286, 287, 275), (275, 287, 276, 264), (276, 288, 289, 277), (277, 289, 290, 278), (278, 290, 291, 279), (279, 291, 292, 280), (280, 292, 293, 281), (281, 293, 294, 282), (282, 294, 295, 283), (283, 295, 296, 284), (284, 296, 297, 285), (285, 297, 298, 286), (286, 298, 299, 287), (287, 299, 288, 276), (288, 300, 301, 289), (289, 301, 302, 290), (290, 302, 303, 291), (291, 303, 304, 292), (292, 304, 305, 293), (293, 305, 306, 294), (294, 306, 307, 295), (295, 307, 308, 296), (296, 308, 309, 297), (297, 309, 310, 298), (298, 310, 311, 299), (299, 311, 300, 288), (300, 312, 313, 301), (301, 313, 314, 302), (302, 314, 315, 303), (303, 315, 316, 304), (304, 316, 317, 305), (305, 317, 318, 306), (306, 318, 319, 307), (307, 319, 320, 308), (308, 320, 321, 309), (309, 321, 322, 310), (310, 322, 323, 311), (311, 323, 312, 300), (312, 324, 325, 313), (313, 325, 326, 314), (314, 326, 327, 315), (315, 327, 328, 316), (316, 328, 329, 317), (317, 329, 330, 318), (318, 330, 331, 319), (319, 331, 332, 320), (320, 332, 333, 321), (321, 333, 334, 322), (322, 334, 335, 323), (323, 335, 324, 312), (324, 336, 337, 325), (325, 337, 338, 326), (326, 338, 339, 327), (327, 339, 340, 328), (328, 340, 341, 329), (329, 341, 342, 330), (330, 342, 343, 331), (331, 343, 344, 332), (332, 344, 345, 333), (333, 345, 346, 334), (334, 346, 347, 335), (335, 347, 336, 324), (336, 348, 349, 337), (337, 349, 350, 338), (338, 350, 351, 339), (339, 351, 352, 340), (340, 352, 353, 341), (341, 353, 354, 342), (342, 354, 355, 343), (343, 355, 356, 344), (344, 356, 357, 345), (345, 357, 358, 346), (346, 358, 359, 347), (347, 359, 348, 336), (348, 360, 361, 349), (349, 361, 362, 350), (350, 362, 363, 351), (351, 363, 364, 352), (352, 364, 365, 353), (353, 365, 366, 354), (354, 366, 367, 355), (355, 367, 368, 356), (356, 368, 369, 357), (357, 369, 370, 358), (358, 370, 371, 359), (359, 371, 360, 348), (360, 372, 373, 361), (361, 373, 374, 362), (362, 374, 375, 363), (363, 375, 376, 364), (364, 376, 377, 365), (365, 377, 378, 366), (366, 378, 379, 367), (367, 379, 380, 368), (368, 380, 381, 369), (369, 381, 382, 370), (370, 382, 383, 371), (371, 383, 372, 360), (372, 384, 385, 373), (373, 385, 386, 374), (374, 386, 387, 375), (375, 387, 388, 376), (376, 388, 389, 377), (377, 389, 390, 378), (378, 390, 391, 379), (379, 391, 392, 380), (380, 392, 393, 381), (381, 393, 394, 382), (382, 394, 395, 383), (383, 395, 384, 372), (384, 396, 397, 385), (385, 397, 398, 386), (386, 398, 399, 387), (387, 399, 400, 388), (388, 400, 401, 389), (389, 401, 402, 390), (390, 402, 403, 391), (391, 403, 404, 392), (392, 404, 405, 393), (393, 405, 406, 394), (394, 406, 407, 395), (395, 407, 396, 384), (396, 408, 409, 397), (397, 409, 410, 398), (398, 410, 411, 399), (399, 411, 412, 400), (400, 412, 413, 401), (401, 413, 414, 402), (402, 414, 415, 403), (403, 415, 416, 404), (404, 416, 417, 405), (405, 417, 418, 406), (406, 418, 419, 407), (407, 419, 408, 396), (408, 420, 421, 409), (409, 421, 422, 410), (410, 422, 423, 411), (411, 423, 424, 412), (412, 424, 425, 413), (413, 425, 426, 414), (414, 426, 427, 415), (415, 427, 428, 416), (416, 428, 429, 417), (417, 429, 430, 418), (418, 430, 431, 419), (419, 431, 420, 408), (420, 432, 433, 421), (421, 433, 434, 422), (422, 434, 435, 423), (423, 435, 436, 424), (424, 436, 437, 425), (425, 437, 438, 426), (426, 438, 439, 427), (427, 439, 440, 428), (428, 440, 441, 429), (429, 441, 442, 430), (430, 442, 443, 431), (431, 443, 432, 420), (432, 444, 445, 433), (433, 445, 446, 434), (434, 446, 447, 435), (435, 447, 448, 436), (436, 448, 449, 437), (437, 449, 450, 438), (438, 450, 451, 439), (439, 451, 452, 440), (440, 452, 453, 441), (441, 453, 454, 442), (442, 454, 455, 443), (443, 455, 444, 432), (444, 456, 457, 445), (445, 457, 458, 446), (446, 458, 459, 447), (447, 459, 460, 448), (448, 460, 461, 449), (449, 461, 462, 450), (450, 462, 463, 451), (451, 463, 464, 452), (452, 464, 465, 453), (453, 465, 466, 454), (454, 466, 467, 455), (455, 467, 456, 444), (456, 468, 469, 457), (457, 469, 470, 458), (458, 470, 471, 459), (459, 471, 472, 460), (460, 472, 473, 461), (461, 473, 474, 462), (462, 474, 475, 463), (463, 475, 476, 464), (464, 476, 477, 465), (465, 477, 478, 466), (466, 478, 479, 467), (467, 479, 468, 456), (468, 480, 481, 469), (469, 481, 482, 470), (470, 482, 483, 471), (471, 483, 484, 472), (472, 484, 485, 473), (473, 485, 486, 474), (474, 486, 487, 475), (475, 487, 488, 476), (476, 488, 489, 477), (477, 489, 490, 478), (478, 490, 491, 479), (479, 491, 480, 468), (480, 492, 493, 481), (481, 493, 494, 482), (482, 494, 495, 483), (483, 495, 496, 484), (484, 496, 497, 485), (485, 497, 498, 486), (486, 498, 499, 487), (487, 499, 500, 488), (488, 500, 501, 489), (489, 501, 502, 490), (490, 502, 503, 491), (491, 503, 492, 480), (492, 504, 505, 493), (493, 505, 506, 494), (494, 506, 507, 495), (495, 507, 508, 496), (496, 508, 509, 497), (497, 509, 510, 498), (498, 510, 511, 499), (499, 511, 512, 500), (500, 512, 513, 501), (501, 513, 514, 502), (502, 514, 515, 503), (503, 515, 504, 492), (504, 516, 517, 505), (505, 517, 518, 506), (506, 518, 519, 507), (507, 519, 520, 508), (508, 520, 521, 509), (509, 521, 522, 510), (510, 522, 523, 511), (511, 523, 524, 512), (512, 524, 525, 513), (513, 525, 526, 514), (514, 526, 527, 515), (515, 527, 516, 504), (516, 528, 529, 517), (517, 529, 530, 518), (518, 530, 531, 519), (519, 531, 532, 520), (520, 532, 533, 521), (521, 533, 534, 522), (522, 534, 535, 523), (523, 535, 536, 524), (524, 536, 537, 525), (525, 537, 538, 526), (526, 538, 539, 527), (527, 539, 528, 516), (528, 540, 541, 529), (529, 541, 542, 530), (530, 542, 543, 531), (531, 543, 544, 532), (532, 544, 545, 533), (533, 545, 546, 534), (534, 546, 547, 535), (535, 547, 548, 536), (536, 548, 549, 537), (537, 549, 550, 538), (538, 550, 551, 539), (539, 551, 540, 528), (540, 552, 553, 541), (541, 553, 554, 542), (542, 554, 555, 543), (543, 555, 556, 544), (544, 556, 557, 545), (545, 557, 558, 546), (546, 558, 559, 547), (547, 559, 560, 548), (548, 560, 561, 549), (549, 561, 562, 550), (550, 562, 563, 551), (551, 563, 552, 540), (552, 564, 565, 553), (553, 565, 566, 554), (554, 566, 567, 555), (555, 567, 568, 556), (556, 568, 569, 557), (557, 569, 570, 558), (558, 570, 571, 559), (559, 571, 572, 560), (560, 572, 573, 561), (561, 573, 574, 562), (562, 574, 575, 563), (563, 575, 564, 552), (564, 0, 1, 565), (565, 1, 2, 566), (566, 2, 3, 567), (567, 3, 4, 568), (568, 4, 5, 569), (569, 5, 6, 570), (570, 6, 7, 571), (571, 7, 8, 572), (572, 8, 9, 573), (573, 9, 10, 574), (574, 10, 11, 575), (575, 11, 0, 564), (576, 588, 589, 577), (577, 589, 590, 578), (578, 590, 591, 579), (579, 591, 592, 580), (580, 592, 593, 581), (581, 593, 594, 582), (582, 594, 595, 583), (583, 595, 596, 584), (584, 596, 597, 585), (585, 597, 598, 586), (586, 598, 599, 587), (576, 587, 599, 588), (588, 600, 601, 589), (589, 601, 602, 590), (590, 602, 603, 591), (591, 603, 604, 592), (592, 604, 605, 593), (593, 605, 606, 594), (594, 606, 607, 595), (595, 607, 608, 596), (596, 608, 609, 597), (597, 609, 610, 598), (598, 610, 611, 599), (599, 611, 600, 588), (600, 612, 613, 601), (601, 613, 614, 602), (602, 614, 615, 603), (603, 615, 616, 604), (604, 616, 617, 605), (605, 617, 618, 606), (606, 618, 619, 607), (607, 619, 620, 608), (608, 620, 621, 609), (609, 621, 622, 610), (610, 622, 623, 611), (611, 623, 612, 600), (612, 624, 625, 613), (613, 625, 626, 614), (614, 626, 627, 615), (615, 627, 628, 616), (616, 628, 629, 617), (617, 629, 630, 618), (618, 630, 631, 619), (619, 631, 632, 620), (620, 632, 633, 621), (621, 633, 634, 622), (622, 634, 635, 623), (623, 635, 624, 612), (624, 636, 637, 625), (625, 637, 638, 626), (626, 638, 639, 627), (627, 639, 640, 628), (628, 640, 641, 629), (629, 641, 642, 630), (630, 642, 643, 631), (631, 643, 644, 632), (632, 644, 645, 633), (633, 645, 646, 634), (634, 646, 647, 635), (635, 647, 636, 624), (636, 648, 649, 637), (637, 649, 650, 638), (638, 650, 651, 639), (639, 651, 652, 640), (640, 652, 653, 641), (641, 653, 654, 642), (642, 654, 655, 643), (643, 655, 656, 644), (644, 656, 657, 645), (645, 657, 658, 646), (646, 658, 659, 647), (647, 659, 648, 636), (648, 660, 661, 649), (649, 661, 662, 650), (650, 662, 663, 651), (651, 663, 664, 652), (652, 664, 665, 653), (653, 665, 666, 654), (654, 666, 667, 655), (655, 667, 668, 656), (656, 668, 669, 657), (657, 669, 670, 658), (658, 670, 671, 659), (659, 671, 660, 648), (660, 672, 673, 661), (661, 673, 674, 662), (662, 674, 675, 663), (663, 675, 676, 664), (664, 676, 677, 665), (665, 677, 678, 666), (666, 678, 679, 667), (667, 679, 680, 668), (668, 680, 681, 669), (669, 681, 682, 670), (670, 682, 683, 671), (671, 683, 672, 660), (672, 684, 685, 673), (673, 685, 686, 674), (674, 686, 687, 675), (675, 687, 688, 676), (676, 688, 689, 677), (677, 689, 690, 678), (678, 690, 691, 679), (679, 691, 692, 680), (680, 692, 693, 681), (681, 693, 694, 682), (682, 694, 695, 683), (683, 695, 684, 672), (684, 696, 697, 685), (685, 697, 698, 686), (686, 698, 699, 687), (687, 699, 700, 688), (688, 700, 701, 689), (689, 701, 702, 690), (690, 702, 703, 691), (691, 703, 704, 692), (692, 704, 705, 693), (693, 705, 706, 694), (694, 706, 707, 695), (695, 707, 696, 684), (696, 708, 709, 697), (697, 709, 710, 698), (698, 710, 711, 699), (699, 711, 712, 700), (700, 712, 713, 701), (701, 713, 714, 702), (702, 714, 715, 703), (703, 715, 716, 704), (704, 716, 717, 705), (705, 717, 718, 706), (706, 718, 719, 707), (707, 719, 708, 696), (708, 720, 721, 709), (709, 721, 722, 710), (710, 722, 723, 711), (711, 723, 724, 712), (712, 724, 725, 713), (713, 725, 726, 714), (714, 726, 727, 715), (715, 727, 728, 716), (716, 728, 729, 717), (717, 729, 730, 718), (718, 730, 731, 719), (719, 731, 720, 708), (720, 732, 733, 721), (721, 733, 734, 722), (722, 734, 735, 723), (723, 735, 736, 724), (724, 736, 737, 725), (725, 737, 738, 726), (726, 738, 739, 727), (727, 739, 740, 728), (728, 740, 741, 729), (729, 741, 742, 730), (730, 742, 743, 731), (731, 743, 732, 720), (732, 744, 745, 733), (733, 745, 746, 734), (734, 746, 747, 735), (735, 747, 748, 736), (736, 748, 749, 737), (737, 749, 750, 738), (738, 750, 751, 739), (739, 751, 752, 740), (740, 752, 753, 741), (741, 753, 754, 742), (742, 754, 755, 743), (743, 755, 744, 732), (744, 756, 757, 745), (745, 757, 758, 746), (746, 758, 759, 747), (747, 759, 760, 748), (748, 760, 761, 749), (749, 761, 762, 750), (750, 762, 763, 751), (751, 763, 764, 752), (752, 764, 765, 753), (753, 765, 766, 754), (754, 766, 767, 755), (755, 767, 756, 744), (756, 768, 769, 757), (757, 769, 770, 758), (758, 770, 771, 759), (759, 771, 772, 760), (760, 772, 773, 761), (761, 773, 774, 762), (762, 774, 775, 763), (763, 775, 776, 764), (764, 776, 777, 765), (765, 777, 778, 766), (766, 778, 779, 767), (767, 779, 768, 756), (768, 780, 781, 769), (769, 781, 782, 770), (770, 782, 783, 771), (771, 783, 784, 772), (772, 784, 785, 773), (773, 785, 786, 774), (774, 786, 787, 775), (775, 787, 788, 776), (776, 788, 789, 777), (777, 789, 790, 778), (778, 790, 791, 779), (779, 791, 780, 768), (780, 792, 793, 781), (781, 793, 794, 782), (782, 794, 795, 783), (783, 795, 796, 784), (784, 796, 797, 785), (785, 797, 798, 786), (786, 798, 799, 787), (787, 799, 800, 788), (788, 800, 801, 789), (789, 801, 802, 790), (790, 802, 803, 791), (791, 803, 792, 780), (792, 804, 805, 793), (793, 805, 806, 794), (794, 806, 807, 795), (795, 807, 808, 796), (796, 808, 809, 797), (797, 809, 810, 798), (798, 810, 811, 799), (799, 811, 812, 800), (800, 812, 813, 801), (801, 813, 814, 802), (802, 814, 815, 803), (803, 815, 804, 792), (804, 816, 817, 805), (805, 817, 818, 806), (806, 818, 819, 807), (807, 819, 820, 808), (808, 820, 821, 809), (809, 821, 822, 810), (810, 822, 823, 811), (811, 823, 824, 812), (812, 824, 825, 813), (813, 825, 826, 814), (814, 826, 827, 815), (815, 827, 816, 804), (816, 828, 829, 817), (817, 829, 830, 818), (818, 830, 831, 819), (819, 831, 832, 820), (820, 832, 833, 821), (821, 833, 834, 822), (822, 834, 835, 823), (823, 835, 836, 824), (824, 836, 837, 825), (825, 837, 838, 826), (826, 838, 839, 827), (827, 839, 828, 816), (828, 840, 841, 829), (829, 841, 842, 830), (830, 842, 843, 831), (831, 843, 844, 832), (832, 844, 845, 833), (833, 845, 846, 834), (834, 846, 847, 835), (835, 847, 848, 836), (836, 848, 849, 837), (837, 849, 850, 838), (838, 850, 851, 839), (839, 851, 840, 828), (840, 852, 853, 841), (841, 853, 854, 842), (842, 854, 855, 843), (843, 855, 856, 844), (844, 856, 857, 845), (845, 857, 858, 846), (846, 858, 859, 847), (847, 859, 860, 848), (848, 860, 861, 849), (849, 861, 862, 850), (850, 862, 863, 851), (851, 863, 852, 840), (852, 864, 865, 853), (853, 865, 866, 854), (854, 866, 867, 855), (855, 867, 868, 856), (856, 868, 869, 857), (857, 869, 870, 858), (858, 870, 871, 859), (859, 871, 872, 860), (860, 872, 873, 861), (861, 873, 874, 862), (862, 874, 875, 863), (863, 875, 864, 852), (864, 876, 877, 865), (865, 877, 878, 866), (866, 878, 879, 867), (867, 879, 880, 868), (868, 880, 881, 869), (869, 881, 882, 870), (870, 882, 883, 871), (871, 883, 884, 872), (872, 884, 885, 873), (873, 885, 886, 874), (874, 886, 887, 875), (875, 887, 876, 864), (876, 888, 889, 877), (877, 889, 890, 878), (878, 890, 891, 879), (879, 891, 892, 880), (880, 892, 893, 881), (881, 893, 894, 882), (882, 894, 895, 883), (883, 895, 896, 884), (884, 896, 897, 885), (885, 897, 898, 886), (886, 898, 899, 887), (887, 899, 888, 876), (888, 900, 901, 889), (889, 901, 902, 890), (890, 902, 903, 891), (891, 903, 904, 892), (892, 904, 905, 893), (893, 905, 906, 894), (894, 906, 907, 895), (895, 907, 908, 896), (896, 908, 909, 897), (897, 909, 910, 898), (898, 910, 911, 899), (899, 911, 900, 888), (900, 912, 913, 901), (901, 913, 914, 902), (902, 914, 915, 903), (903, 915, 916, 904), (904, 916, 917, 905), (905, 917, 918, 906), (906, 918, 919, 907), (907, 919, 920, 908), (908, 920, 921, 909), (909, 921, 922, 910), (910, 922, 923, 911), (911, 923, 912, 900), (912, 924, 925, 913), (913, 925, 926, 914), (914, 926, 927, 915), (915, 927, 928, 916), (916, 928, 929, 917), (917, 929, 930, 918), (918, 930, 931, 919), (919, 931, 932, 920), (920, 932, 933, 921), (921, 933, 934, 922), (922, 934, 935, 923), (923, 935, 924, 912), (924, 936, 937, 925), (925, 937, 938, 926), (926, 938, 939, 927), (927, 939, 940, 928), (928, 940, 941, 929), (929, 941, 942, 930), (930, 942, 943, 931), (931, 943, 944, 932), (932, 944, 945, 933), (933, 945, 946, 934), (934, 946, 947, 935), (935, 947, 936, 924), (936, 948, 949, 937), (937, 949, 950, 938), (938, 950, 951, 939), (939, 951, 952, 940), (940, 952, 953, 941), (941, 953, 954, 942), (942, 954, 955, 943), (943, 955, 956, 944), (944, 956, 957, 945), (945, 957, 958, 946), (946, 958, 959, 947), (947, 959, 948, 936), (948, 960, 961, 949), (949, 961, 962, 950), (950, 962, 963, 951), (951, 963, 964, 952), (952, 964, 965, 953), (953, 965, 966, 954), (954, 966, 967, 955), (955, 967, 968, 956), (956, 968, 969, 957), (957, 969, 970, 958), (958, 970, 971, 959), (959, 971, 960, 948), (960, 972, 973, 961), (961, 973, 974, 962), (962, 974, 975, 963), (963, 975, 976, 964), (964, 976, 977, 965), (965, 977, 978, 966), (966, 978, 979, 967), (967, 979, 980, 968), (968, 980, 981, 969), (969, 981, 982, 970), (970, 982, 983, 971), (971, 983, 972, 960), (972, 984, 985, 973), (973, 985, 986, 974), (974, 986, 987, 975), (975, 987, 988, 976), (976, 988, 989, 977), (977, 989, 990, 978), (978, 990, 991, 979), (979, 991, 992, 980), (980, 992, 993, 981), (981, 993, 994, 982), (982, 994, 995, 983), (983, 995, 984, 972), (984, 996, 997, 985), (985, 997, 998, 986), (986, 998, 999, 987), (987, 999, 1000, 988), (988, 1000, 1001, 989), (989, 1001, 1002, 990), (990, 1002, 1003, 991), (991, 1003, 1004, 992), (992, 1004, 1005, 993), (993, 1005, 1006, 994), (994, 1006, 1007, 995), (995, 1007, 996, 984), (996, 1008, 1009, 997), (997, 1009, 1010, 998), (998, 1010, 1011, 999), (999, 1011, 1012, 1000), (1000, 1012, 1013, 1001), (1001, 1013, 1014, 1002), (1002, 1014, 1015, 1003), (1003, 1015, 1016, 1004), (1004, 1016, 1017, 1005), (1005, 1017, 1018, 1006), (1006, 1018, 1019, 1007), (1007, 1019, 1008, 996), (1008, 1020, 1021, 1009), (1009, 1021, 1022, 1010), (1010, 1022, 1023, 1011), (1011, 1023, 1024, 1012), (1012, 1024, 1025, 1013), (1013, 1025, 1026, 1014), (1014, 1026, 1027, 1015), (1015, 1027, 1028, 1016), (1016, 1028, 1029, 1017), (1017, 1029, 1030, 1018), (1018, 1030, 1031, 1019), (1019, 1031, 1020, 1008), (1020, 1032, 1033, 1021), (1021, 1033, 1034, 1022), (1022, 1034, 1035, 1023), (1023, 1035, 1036, 1024), (1024, 1036, 1037, 1025), (1025, 1037, 1038, 1026), (1026, 1038, 1039, 1027), (1027, 1039, 1040, 1028), (1028, 1040, 1041, 1029), (1029, 1041, 1042, 1030), (1030, 1042, 1043, 1031), (1031, 1043, 1032, 1020), (1032, 1044, 1045, 1033), (1033, 1045, 1046, 1034), (1034, 1046, 1047, 1035), (1035, 1047, 1048, 1036), (1036, 1048, 1049, 1037), (1037, 1049, 1050, 1038), (1038, 1050, 1051, 1039), (1039, 1051, 1052, 1040), (1040, 1052, 1053, 1041), (1041, 1053, 1054, 1042), (1042, 1054, 1055, 1043), (1043, 1055, 1044, 1032), (1044, 1056, 1057, 1045), (1045, 1057, 1058, 1046), (1046, 1058, 1059, 1047), (1047, 1059, 1060, 1048), (1048, 1060, 1061, 1049), (1049, 1061, 1062, 1050), (1050, 1062, 1063, 1051), (1051, 1063, 1064, 1052), (1052, 1064, 1065, 1053), (1053, 1065, 1066, 1054), (1054, 1066, 1067, 1055), (1055, 1067, 1056, 1044), (1056, 1068, 1069, 1057), (1057, 1069, 1070, 1058), (1058, 1070, 1071, 1059), (1059, 1071, 1072, 1060), (1060, 1072, 1073, 1061), (1061, 1073, 1074, 1062), (1062, 1074, 1075, 1063), (1063, 1075, 1076, 1064), (1064, 1076, 1077, 1065), (1065, 1077, 1078, 1066), (1066, 1078, 1079, 1067), (1067, 1079, 1068, 1056), (1068, 1080, 1081, 1069), (1069, 1081, 1082, 1070), (1070, 1082, 1083, 1071), (1071, 1083, 1084, 1072), (1072, 1084, 1085, 1073), (1073, 1085, 1086, 1074), (1074, 1086, 1087, 1075), (1075, 1087, 1088, 1076), (1076, 1088, 1089, 1077), (1077, 1089, 1090, 1078), (1078, 1090, 1091, 1079), (1079, 1091, 1080, 1068), (1080, 1092, 1093, 1081), (1081, 1093, 1094, 1082), (1082, 1094, 1095, 1083), (1083, 1095, 1096, 1084), (1084, 1096, 1097, 1085), (1085, 1097, 1098, 1086), (1086, 1098, 1099, 1087), (1087, 1099, 1100, 1088), (1088, 1100, 1101, 1089), (1089, 1101, 1102, 1090), (1090, 1102, 1103, 1091), (1091, 1103, 1092, 1080), (1092, 1104, 1105, 1093), (1093, 1105, 1106, 1094), (1094, 1106, 1107, 1095), (1095, 1107, 1108, 1096), (1096, 1108, 1109, 1097), (1097, 1109, 1110, 1098), (1098, 1110, 1111, 1099), (1099, 1111, 1112, 1100), (1100, 1112, 1113, 1101), (1101, 1113, 1114, 1102), (1102, 1114, 1115, 1103), (1103, 1115, 1104, 1092), (1104, 1116, 1117, 1105), (1105, 1117, 1118, 1106), (1106, 1118, 1119, 1107), (1107, 1119, 1120, 1108), (1108, 1120, 1121, 1109), (1109, 1121, 1122, 1110), (1110, 1122, 1123, 1111), (1111, 1123, 1124, 1112), (1112, 1124, 1125, 1113), (1113, 1125, 1126, 1114), (1114, 1126, 1127, 1115), (1115, 1127, 1116, 1104), (1116, 1128, 1129, 1117), (1117, 1129, 1130, 1118), (1118, 1130, 1131, 1119), (1119, 1131, 1132, 1120), (1120, 1132, 1133, 1121), (1121, 1133, 1134, 1122), (1122, 1134, 1135, 1123), (1123, 1135, 1136, 1124), (1124, 1136, 1137, 1125), (1125, 1137, 1138, 1126), (1126, 1138, 1139, 1127), (1127, 1139, 1128, 1116), (1128, 1140, 1141, 1129), (1129, 1141, 1142, 1130), (1130, 1142, 1143, 1131), (1131, 1143, 1144, 1132), (1132, 1144, 1145, 1133), (1133, 1145, 1146, 1134), (1134, 1146, 1147, 1135), (1135, 1147, 1148, 1136), (1136, 1148, 1149, 1137), (1137, 1149, 1150, 1138), (1138, 1150, 1151, 1139), (1139, 1151, 1140, 1128), (1140, 576, 577, 1141), (1141, 577, 578, 1142), (1142, 578, 579, 1143), (1143, 579, 580, 1144), (1144, 580, 581, 1145), (1145, 581, 582, 1146), (1146, 582, 583, 1147), (1147, 583, 584, 1148), (1148, 584, 585, 1149), (1149, 585, 586, 1150), (1150, 586, 587, 1151), (1151, 587, 576, 1140)])
me_torus.materials.append(mat_ring)
me_torus.use_remesh_preserve_volume = False
me_torus.use_remesh_preserve_attributes = False
me_torus.use_mirror_vertex_groups = False
me_torus.update()
me_cube = bpy.data.meshes.new('Cube')
me_cube.from_pydata([(1.0, 1.0, -0.6994), (1.0, -1.0, -0.6994), (-1.0, -1.0, -0.6994), (-1.0, 1.0, -0.6994), (1.0, 1.0, 1.301), (1.0, -1.0, 1.301), (-1.0, -1.0, 1.301), (-1.0, 1.0, 1.301), (1.0, -5.96e-08, -0.6994), (1.788e-07, 1.0, -0.6994), (1.0, 1.0, 0.3006), (0.0, -1.0, -0.6994), (1.0, -1.0, 0.3006), (-1.0, 2.98e-07, -0.6994), (-1.0, -1.0, 0.3006), (-1.0, 1.0, 0.3006), (1.0, -5.364e-07, 1.301), (2.384e-07, 1.0, 1.301), (-5.364e-07, -1.0, 1.301), (-1.0, 1.788e-07, 1.301), (2.384e-07, 0.8859, 0.3006), (-0.9112, 2.384e-07, 0.3006), (-2.98e-07, -0.8533, 0.3006), (0.7872, -2.98e-07, 0.3006), (-1.49e-07, -1.788e-07, 1.192), (5.96e-08, 1.192e-07, -0.6994), (1.0, -0.5, -0.6994), (-0.5, 1.0, -0.6994), (1.0, 1.0, 0.8006), (-0.5, -1.0, -0.6994), (1.0, -1.0, 0.8006), (-1.0, 0.5, -0.6994), (-1.0, -1.0, 0.8006), (-1.0, 1.0, 0.8006), (1.0, -0.5, 1.301), (-0.5, 1.0, 1.301), (-0.5, -1.0, 1.301), (-1.0, 0.5, 1.301), (1.0, 0.5, -0.6994), (0.5, 1.0, -0.6994), (1.0, 1.0, -0.1994), (0.5, -1.0, -0.6994), (1.0, -1.0, -0.1994), (-1.0, -0.5, -0.6994), (-1.0, -1.0, -0.1994), (-1.0, 1.0, -0.1994), (1.0, 0.5, 1.301), (0.5, 1.0, 1.301), (0.5, -1.0, 1.301), (-1.0, -0.5, 1.301), (-0.5, 0.8859, 0.3006), (0.5, 0.8859, 0.3006), (2.384e-07, 0.8859, 0.8006), (2.086e-07, 0.8859, -0.1994), (-0.9112, 0.5, 0.3006), (-0.9112, -0.5, 0.3006), (-0.9112, 2.682e-07, -0.1994), (-0.9112, 2.086e-07, 0.8006), (-0.5, -0.8533, 0.3006), (0.5, -0.8533, 0.3006), (-1.49e-07, -0.8533, -0.1994), (-4.172e-07, -0.8533, 0.8006), (0.7872, -0.5, 0.3006), (0.7872, 0.5, 0.3006), (0.7872, -1.788e-07, -0.1994), (0.7872, -4.172e-07, 0.8006), (-3.427e-07, -0.5, 1.192), (4.47e-08, 0.5, 1.192), (0.5, -3.576e-07, 1.192), (-0.5, 0.0, 1.192), (-0.5, 2.086e-07, -0.6994), (0.5, 2.98e-08, -0.6994), (1.192e-07, 0.5, -0.6994), (2.98e-08, -0.5, -0.6994), (0.5, -0.5, -0.6994), (0.5, 0.5, -0.6994), (-0.5, 0.5, -0.6994), (-0.5, 0.5, 1.192), (0.5, 0.5, 1.192), (0.5, -0.5, 1.192), (0.7872, 0.5, 0.8006), (0.7872, 0.5, -0.1994), (0.7872, -0.5, -0.1994), (0.5, -0.8533, 0.8006), (0.5, -0.8533, -0.1994), (-0.5, -0.8533, -0.1994), (-0.9112, -0.5, 0.8006), (-0.9112, -0.5, -0.1994), (-0.9112, 0.5, -0.1994), (0.5, 0.8859, -0.1994), (0.5, 0.8859, 0.8006), (-0.5, 0.8859, 0.8006), (-0.5, 0.8859, -0.1994), (-0.9112, 0.5, 0.8006), (-0.5, -0.8533, 0.8006), (0.7872, -0.5, 0.8006), (-0.5, -0.5, 1.192), (-0.5, -0.5, -0.6994)], [], [(97, 29, 2, 43), (96, 49, 6, 36), (95, 34, 5, 30), (94, 36, 6, 32), (93, 37, 7, 33), (92, 27, 3, 45), (91, 50, 15, 33), (90, 51, 20, 52), (89, 39, 9, 53), (88, 54, 15, 45), (87, 55, 21, 56), (86, 49, 19, 57), (85, 58, 14, 44), (84, 59, 22, 60), (83, 48, 18, 61), (82, 62, 12, 42), (81, 63, 23, 64), (80, 46, 16, 65), (79, 66, 18, 48), (78, 67, 24, 68), (77, 37, 19, 69), (76, 70, 13, 31), (75, 71, 25, 72), (74, 41, 11, 73), (71, 74, 73, 25), (8, 26, 74, 71), (26, 1, 41, 74), (39, 75, 72, 9), (0, 38, 75, 39), (38, 8, 71, 75), (27, 76, 31, 3), (9, 72, 76, 27), (72, 25, 70, 76), (67, 77, 69, 24), (17, 35, 77, 67), (35, 7, 37, 77), (46, 78, 68, 16), (4, 47, 78, 46), (47, 17, 67, 78), (34, 79, 48, 5), (16, 68, 79, 34), (68, 24, 66, 79), (63, 80, 65, 23), (10, 28, 80, 63), (28, 4, 46, 80), (38, 81, 64, 8), (0, 40, 81, 38), (40, 10, 63, 81), (26, 82, 42, 1), (8, 64, 82, 26), (64, 23, 62, 82), (59, 83, 61, 22), (12, 30, 83, 59), (30, 5, 48, 83), (41, 84, 60, 11), (1, 42, 84, 41), (42, 12, 59, 84), (29, 85, 44, 2), (11, 60, 85, 29), (60, 22, 58, 85), (55, 86, 57, 21), (14, 32, 86, 55), (32, 6, 49, 86), (43, 87, 56, 13), (2, 44, 87, 43), (44, 14, 55, 87), (31, 88, 45, 3), (13, 56, 88, 31), (56, 21, 54, 88), (51, 89, 53, 20), (10, 40, 89, 51), (40, 0, 39, 89), (47, 90, 52, 17), (4, 28, 90, 47), (28, 10, 51, 90), (35, 91, 33, 7), (17, 52, 91, 35), (52, 20, 50, 91), (50, 92, 45, 15), (20, 53, 92, 50), (53, 9, 27, 92), (54, 93, 33, 15), (21, 57, 93, 54), (57, 19, 37, 93), (58, 94, 32, 14), (22, 61, 94, 58), (61, 18, 36, 94), (62, 95, 30, 12), (23, 65, 95, 62), (65, 16, 34, 95), (66, 96, 36, 18), (24, 69, 96, 66), (69, 19, 49, 96), (70, 97, 43, 13), (25, 73, 97, 70), (73, 11, 29, 97)])
me_cube.polygons.foreach_set('material_index', [1, 1, 1, 1, 1, 1, 1, 1, 1, 1, 1, 1, 1, 1, 1, 1, 1, 1, 1, 1, 1, 1, 1, 1, 1, 1, 1, 1, 1, 1, 1, 1, 1, 1, 1, 1, 1, 1, 1, 1, 1, 1, 1, 1, 1, 1, 1, 1, 1, 1, 1, 1, 1, 1, 1, 1, 1, 1, 1, 1, 1, 1, 1, 1, 1, 1, 1, 1, 1, 1, 1, 1, 1, 1, 1, 1, 1, 1, 1, 1, 1, 1, 1, 1, 1, 1, 1, 1, 1, 1, 1, 1, 1, 1, 1, 1])
me_cube.materials.append(mat_material)
me_cube.materials.append(mat_crate)
me_cube.use_remesh_preserve_volume = False
me_cube.use_remesh_preserve_attributes = False
me_cube.use_mirror_vertex_groups = False
me_cube.update()

# ---- objects
ob_torus = bpy.data.objects.new('Torus', me_torus)
ob_cube = bpy.data.objects.new('Cube', me_cube)
ob_lamp = bpy.data.objects.new('Lamp', light_lamp)
ob_camera = bpy.data.objects.new('Camera', cam_camera)

# ---- transforms, parenting, visibility, modifiers, constraints
ob_torus.location = (-0.01557, 0.7924, 0.3625)
ob_torus.rotation_euler = (-1.483, -0.0, 0.0)
ob_torus.scale = (0.692, 0.5681, 0.9967)
ob_torus.lineart.crease_threshold = 0.0
ob_cube.location = (0.0, 0.0, 0.0)
ob_cube.lock_rotations_4d = False
ob_cube.empty_display_type = 'ARROWS'
ob_cube.lineart.crease_threshold = 0.0
ob_lamp.location = (4.076, 1.005, 5.904)
ob_lamp.rotation_euler = (0.6503, 0.05522, 1.866)
ob_lamp.lock_rotations_4d = False
ob_lamp.empty_display_type = 'ARROWS'
ob_lamp.color = (0.0, 0.0, 0.0, 0.0)
ob_lamp.lineart.crease_threshold = 0.0
ob_camera.location = (7.481, -6.508, 5.344)
ob_camera.rotation_euler = (1.109, 0.01082, 0.8149)
ob_camera.lock_rotations_4d = False
ob_camera.empty_display_type = 'ARROWS'
ob_camera.color = (0.0, 0.0, 0.0, 0.0)
ob_camera.display_type = 'WIRE'
ob_camera.lineart.crease_threshold = 0.0

# ---- collection membership
col_collection_1.objects.link(ob_torus)
col_collection_1.objects.link(ob_cube)
col_collection_1.objects.link(ob_lamp)
col_collection_1.objects.link(ob_camera)

# ---- scene / render settings (as saved in the file)
scene.camera = ob_camera
scene.frame_start = 1; scene.frame_end = 250; scene.frame_set(1)
scene.render.engine = 'BLENDER_EEVEE_NEXT'
scene.render.resolution_percentage = 50
scene.render.dither_intensity = 0.0
scene.cycles.use_denoising = False
scene.cycles.samples = 10
scene.cycles.sampling_pattern = 'TABULATED_SOBOL'
scene.cycles.light_sampling_threshold = 0.0
scene.cycles.use_adaptive_sampling = False
scene.cycles.use_light_tree = False
scene.cycles.blur_glossy = 0.0
scene.cycles.pixel_filter_type = 'GAUSSIAN'
scene.cycles.sample_clamp_indirect = 0.0
scene.view_settings.view_transform = 'Standard'
bpy.context.view_layer.update()
